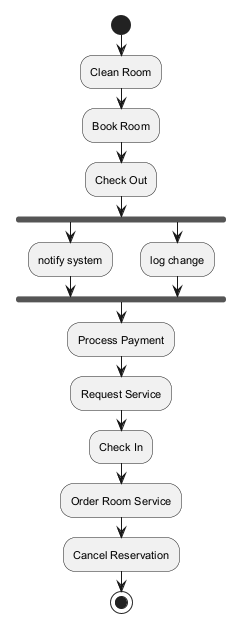

The diagram above was rendered by PlantUML. Its source (embedded in the PNG):
@startuml
skinparam defaultFontSize 11
start
:Clean Room;
:Book Room;
:Check Out;
fork
:notify system;
fork again
:log change;
end fork
:Process Payment;
:Request Service;
:Check In;
:Order Room Service;
:Cancel Reservation;
stop
@enduml